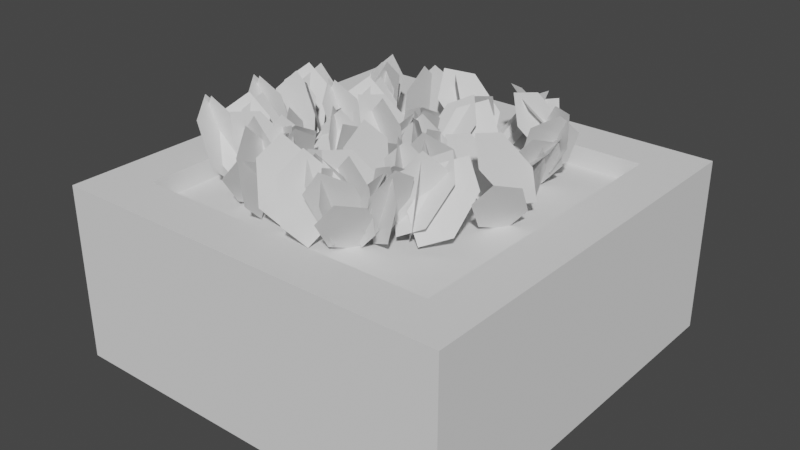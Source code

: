 # Source: KLUMBA_bolhie.blend  (saved by Blender 3.6.11; exported with 4.5.12 LTS)
import bpy
from mathutils import Matrix  # noqa: F401  (used for matrix-valued properties, if any)

bpy.ops.wm.read_factory_settings(use_empty=True)
scene = bpy.context.scene
scene.name = 'Scene'

# ---- collections
col_collection = bpy.data.collections.new('Collection'); scene.collection.children.link(col_collection)

# ---- world
world_world = bpy.data.worlds.new('World'); scene.world = world_world
world_world.use_nodes = True; world_world.node_tree.nodes.clear()
_N = world_world.node_tree.nodes; _L = world_world.node_tree.links
n0 = _N.new('ShaderNodeOutputWorld'); n0.name = 'World Output'; n0.location = (300, 300)
n1 = _N.new('ShaderNodeBackground'); n1.name = 'Background'; n1.location = (10, 300)
n1.inputs[0].default_value = (0.05088, 0.05088, 0.05088, 1.0)
_L.new(n1.outputs[0], n0.inputs[0])
n0.is_active_output = True
world_world.color = (0.05088, 0.05088, 0.05088)
world_world.use_sun_shadow = False
world_world.sun_shadow_jitter_overblur = 0.0

# ---- meshes
me_plane_018 = bpy.data.meshes.new('Plane.018')
me_plane_018.from_pydata([(-0.02152, 0.02733, 0.509), (-0.07281, -0.02251, 0.4859), (-0.003768, -0.0176, 0.5665), (-0.05506, -0.06744, 0.5435), (-0.05569, 0.02396, 0.4698), (-0.0209, -0.06407, 0.5826), (0.1041, 0.007753, 0.5228), (0.03491, -0.01924, 0.5112), (0.1054, -0.02476, 0.5906), (0.03625, -0.05175, 0.579), (0.06885, 0.009855, 0.4845), (0.07148, -0.05385, 0.6173), (-0.2303, 0.02921, 0.5501), (-0.1715, -0.003671, 0.5168), (-0.2125, -0.004378, 0.6149), (-0.1537, -0.03726, 0.5816), (-0.2095, 0.02888, 0.5024), (-0.1745, -0.03693, 0.6293), (-0.02082, -0.1178, 0.5107), (0.003716, -0.04674, 0.5099), (-0.02908, -0.1141, 0.5853), (-0.004544, -0.04306, 0.5845), (-0.004591, -0.08402, 0.4745), (-0.02077, -0.07681, 0.6207), (0.05073, 0.02896, 0.525), (0.06421, -0.04074, 0.5003), (0.05828, 0.00533, 0.5959), (0.07176, -0.06437, 0.5712), (0.05385, 0.00544, 0.4786), (0.06865, -0.04086, 0.6176), (0.0476, -0.03707, 0.5145), (0.01494, 0.03061, 0.5137), (0.03915, -0.04028, 0.5891), (0.006483, 0.0274, 0.5884), (0.03532, -0.001689, 0.4784), (0.01876, -0.007979, 0.6245), (-0.001154, 0.06342, 0.5308), (0.06207, 0.08987, 0.4999), (0.01143, 0.1049, 0.5922), (0.07465, 0.1314, 0.5613), (0.02442, 0.05674, 0.4859), (0.04908, 0.138, 0.6062), (-0.0361, 0.07764, 0.5277), (0.03606, 0.05884, 0.5183), (-0.01756, 0.119, 0.5876), (0.0546, 0.1002, 0.5783), (-0.008907, 0.04839, 0.4943), (0.02741, 0.1295, 0.6117), (0.06568, 0.01733, 0.5107), (-0.007497, 0.0002399, 0.5099), (0.06697, 0.008376, 0.5853), (-0.006211, -0.008711, 0.5845), (0.02848, 0.01308, 0.4745), (0.031, -0.004461, 0.6207), (0.1364, -0.08022, 0.5145), (0.0902, -0.1395, 0.5137), (0.143, -0.08638, 0.5891), (0.09682, -0.1456, 0.5884), (0.1101, -0.1069, 0.4784), (0.1231, -0.119, 0.6245), (0.07964, -0.0881, 0.5107), (0.1274, -0.1461, 0.5099), (0.08709, -0.08298, 0.5853), (0.1348, -0.141, 0.5845), (0.09992, -0.1196, 0.4745), (0.1145, -0.1096, 0.6207), (0.09382, -0.131, 0.5145), (0.06115, -0.06328, 0.5137), (0.08536, -0.1342, 0.5891), (0.0527, -0.06649, 0.5884), (0.08154, -0.09558, 0.4784), (0.06498, -0.1019, 0.6245), (0.1119, -0.07657, 0.5107), (0.03872, -0.09365, 0.5099), (0.1132, -0.08552, 0.5853), (0.04001, -0.1026, 0.5845), (0.07469, -0.08082, 0.4745), (0.07721, -0.09835, 0.6207), (0.07472, -0.1704, 0.5239), (0.01294, -0.2078, 0.5032), (0.07406, -0.2059, 0.5901), (0.01229, -0.2433, 0.5694), (0.04414, -0.1721, 0.4817), (0.04286, -0.2416, 0.6115), (0.01861, -0.1585, 0.5204), (0.04653, -0.2235, 0.4951), (0.02216, -0.1844, 0.5908), (0.05008, -0.2494, 0.5655), (0.03087, -0.1786, 0.4739), (0.03782, -0.2293, 0.612), (0.0189, -0.2018, 0.5069), (0.008313, -0.1323, 0.5336), (0.004797, -0.2301, 0.5751), (-0.005787, -0.1606, 0.6018), (0.02037, -0.1535, 0.4876), (-0.007258, -0.2089, 0.6211), (0.05277, -0.1582, 0.523), (-0.02192, -0.1506, 0.5197), (0.0462, -0.1945, 0.5885), (-0.02849, -0.1869, 0.5852), (0.01858, -0.137, 0.4899), (0.005704, -0.2081, 0.6182), (-0.135, -0.01744, 0.5228), (-0.1477, 0.05571, 0.5112), (-0.1671, -0.0123, 0.5906), (-0.1798, 0.06086, 0.579), (-0.1259, 0.01667, 0.4845), (-0.1889, 0.02674, 0.6173), (-0.1036, 0.03064, 0.525), (-0.1746, 0.03127, 0.5003), (-0.1283, 0.02793, 0.5959), (-0.1993, 0.02856, 0.5712), (-0.1273, 0.03225, 0.4786), (-0.1756, 0.02694, 0.6176), (-0.05954, 0.07464, 0.5308), (-0.04617, 0.007428, 0.4999), (-0.02137, 0.05407, 0.5922), (-0.008003, -0.01315, 0.5613), (-0.07116, 0.0509, 0.4859), (0.00362, 0.01059, 0.6062), (-0.03866, 0.1061, 0.5277), (-0.07142, 0.03907, 0.5183), (-0.001783, 0.07968, 0.5876), (-0.03454, 0.01269, 0.5783), (-0.07273, 0.08523, 0.4943), (-0.0004725, 0.03353, 0.6117), (-0.1074, -0.1497, 0.5145), (-0.1337, -0.07932, 0.5137), (-0.1161, -0.1521, 0.5891), (-0.1424, -0.08175, 0.5884), (-0.1164, -0.1133, 0.4784), (-0.1334, -0.1181, 0.6245), (-0.127, -0.1818, 0.5107), (-0.1025, -0.1108, 0.5099), (-0.1353, -0.1781, 0.5853), (-0.1108, -0.1071, 0.5845), (-0.1108, -0.148, 0.4745), (-0.127, -0.1408, 0.6207), (-0.05549, -0.03507, 0.525), (-0.04201, -0.1048, 0.5003), (-0.04794, -0.0587, 0.5959), (-0.03446, -0.1284, 0.5712), (-0.05237, -0.05859, 0.4786), (-0.03757, -0.1049, 0.6176), (-0.05862, -0.1011, 0.5145), (-0.09128, -0.03342, 0.5137), (-0.06707, -0.1043, 0.5891), (-0.09974, -0.03663, 0.5884), (-0.0709, -0.06571, 0.4784), (-0.08746, -0.07201, 0.6245), (-0.04054, -0.0467, 0.5107), (-0.1137, -0.06379, 0.5099), (-0.03925, -0.05565, 0.5853), (-0.1124, -0.07274, 0.5845), (-0.07774, -0.05095, 0.4745), (-0.07522, -0.06849, 0.6207), (-0.2412, -0.08147, 0.5228), (-0.2539, -0.008313, 0.5112), (-0.2734, -0.07633, 0.5906), (-0.2861, -0.003171, 0.579), (-0.2322, -0.04736, 0.4845), (-0.2951, -0.03728, 0.6173), (-0.2098, -0.03339, 0.525), (-0.2808, -0.03276, 0.5003), (-0.2345, -0.0361, 0.5959), (-0.3055, -0.03547, 0.5712), (-0.2335, -0.03177, 0.4786), (-0.2818, -0.03709, 0.6176), (-0.2739, -0.01721, 0.5145), (-0.2011, 0.001362, 0.5137), (-0.2754, -0.008287, 0.5891), (-0.2026, 0.01028, 0.5884), (-0.2368, -0.0122, 0.4784), (-0.2397, 0.005279, 0.6245), (-0.1658, 0.01062, 0.5308), (-0.1524, -0.0566, 0.4999), (-0.1276, -0.00996, 0.5922), (-0.1142, -0.07717, 0.5613), (-0.1774, -0.01312, 0.4859), (-0.1026, -0.05344, 0.6062), (-0.04104, 0.01166, 0.5185), (-0.05026, 0.0784, 0.5518), (-0.07621, -0.02181, 0.5758), (-0.08543, 0.04493, 0.6091), (-0.02878, 0.06109, 0.5076), (-0.09769, -0.004495, 0.62), (-0.2426, 0.0127, 0.5308), (-0.2262, 0.07926, 0.4999), (-0.2684, 0.0475, 0.5922), (-0.2521, 0.1141, 0.5613), (-0.222, 0.02929, 0.4859), (-0.2727, 0.09747, 0.6062), (-0.2748, -0.006929, 0.5277), (-0.2167, 0.0399, 0.5183), (-0.297, 0.03258, 0.5876), (-0.239, 0.07941, 0.5783), (-0.2351, -0.002467, 0.4943), (-0.2787, 0.07495, 0.6117), (-0.1043, 0.1957, 0.5145), (-0.1102, 0.1208, 0.5137), (-0.09537, 0.1942, 0.5891), (-0.1013, 0.1193, 0.5884), (-0.1115, 0.159, 0.4784), (-0.09405, 0.1561, 0.6245), (-0.07287, 0.2165, 0.5107), (-0.1252, 0.1625, 0.5099), (-0.06695, 0.2096, 0.5853), (-0.1192, 0.1557, 0.5845), (-0.1019, 0.1928, 0.4745), (-0.09025, 0.1794, 0.6207), (-0.1998, 0.1138, 0.525), (-0.1825, 0.1827, 0.5003), (-0.1966, 0.1384, 0.5959), (-0.1794, 0.2073, 0.5712), (-0.1927, 0.1364, 0.4786), (-0.1865, 0.1847, 0.6176), (-0.169, 0.1723, 0.5145), (-0.1681, 0.09717, 0.5137), (-0.16, 0.1716, 0.5891), (-0.1591, 0.0965, 0.5884), (-0.1729, 0.1351, 0.4784), (-0.1552, 0.1338, 0.6245), (-0.2084, 0.1307, 0.5107), (-0.1349, 0.1152, 0.5099), (-0.2058, 0.1393, 0.5853), (-0.1323, 0.1238, 0.5845), (-0.1729, 0.1188, 0.4745), (-0.1678, 0.1357, 0.6207), (-0.01189, 0.07725, 0.5228), (-0.03133, 0.005587, 0.5112), (0.01505, 0.05899, 0.5906), (-0.004391, -0.01267, 0.579), (-0.03453, 0.05018, 0.4845), (0.01825, 0.0144, 0.6173), (-0.06067, 0.04697, 0.525), (0.003387, 0.01635, 0.5003), (-0.03718, 0.03899, 0.5959), (0.02687, 0.00837, 0.5712), (-0.03991, 0.03549, 0.4786), (0.006115, 0.01985, 0.6176), (-0.009447, 0.005184, 0.5145), (-0.08328, 0.01918, 0.5137), (-0.01189, -0.003521, 0.5891), (-0.08573, 0.01047, 0.5884), (-0.04519, 0.01636, 0.4784), (-0.04998, -0.0007004, 0.6245), (-0.1192, 0.02576, 0.5308), (-0.1029, 0.09231, 0.4999), (-0.1451, 0.06055, 0.5922), (-0.1288, 0.1271, 0.5613), (-0.09865, 0.04234, 0.4859), (-0.1493, 0.1105, 0.6062), (-0.1514, 0.006123, 0.5277), (-0.09341, 0.05295, 0.5183), (-0.1737, 0.04564, 0.5876), (-0.1157, 0.09247, 0.5783), (-0.1118, 0.01059, 0.4943), (-0.1553, 0.088, 0.6117), (0.1159, 0.1851, 0.5551), (0.163, 0.149, 0.509), (0.1562, 0.1623, 0.6143), (0.2034, 0.1262, 0.5682), (0.1201, 0.178, 0.5037), (0.1991, 0.1333, 0.6196), (0.1152, 0.1355, 0.526), (0.171, 0.1851, 0.5175), (0.1456, 0.1124, 0.5907), (0.2014, 0.162, 0.5822), (0.1285, 0.1714, 0.4908), (0.1882, 0.1261, 0.6175), (0.1756, 0.1636, 0.5199), (0.1243, 0.1138, 0.4969), (0.1934, 0.1187, 0.5775), (0.1421, 0.06882, 0.5544), (0.1415, 0.1602, 0.4808), (0.1762, 0.07219, 0.5936), (0.1008, 0.04993, 0.4772), (0.09162, 0.1167, 0.5105), (0.06567, 0.01646, 0.5346), (0.05645, 0.0832, 0.5679), (0.1131, 0.09936, 0.4663), (0.04419, 0.03378, 0.5787), (0.1576, 0.1781, 0.5522), (0.1062, 0.2325, 0.5597), (0.1246, 0.1393, 0.6075), (0.07327, 0.1937, 0.615), (0.1477, 0.2239, 0.5295), (0.08312, 0.1479, 0.6378), (0.1561, 0.1479, 0.5294), (0.1469, 0.2147, 0.5627), (0.1209, 0.1144, 0.5868), (0.1117, 0.1812, 0.6201), (0.1684, 0.1973, 0.5186), (0.09945, 0.1318, 0.631), (0.1266, 0.1438, 0.5362), (0.1429, 0.1073, 0.4725), (0.1762, 0.1013, 0.5733), (0.1926, 0.06481, 0.5097), (0.111, 0.1459, 0.4865), (0.2082, 0.0627, 0.5593), (0.1428, 0.1753, 0.5495), (0.1173, 0.1188, 0.507), (0.1916, 0.1286, 0.5823), (0.1661, 0.0721, 0.5398), (0.1066, 0.1695, 0.5125), (0.2023, 0.07792, 0.5768), (0.002063, 0.01854, 0.5501), (0.0609, -0.01434, 0.5168), (0.01992, -0.01504, 0.6149), (0.07876, -0.04792, 0.5816), (0.02291, 0.01821, 0.5024), (0.05791, -0.04759, 0.6293), (0.2109, 0.01667, 0.509), (0.1596, -0.03317, 0.4859), (0.2286, -0.02826, 0.5665), (0.1774, -0.0781, 0.5435), (0.1767, 0.0133, 0.4698), (0.2115, -0.07473, 0.5826), (0.1914, 0.0009965, 0.5185), (0.1821, 0.06774, 0.5518), (0.1562, -0.03248, 0.5758), (0.147, 0.03427, 0.6091), (0.2036, 0.05042, 0.5076), (0.1347, -0.01516, 0.62), (-0.1332, -0.09834, 0.5277), (-0.06106, -0.1171, 0.5183), (-0.1147, -0.05696, 0.5876), (-0.04253, -0.07576, 0.5783), (-0.106, -0.1276, 0.4943), (-0.06972, -0.04651, 0.6117), (-0.2321, -0.1934, 0.5228), (-0.2448, -0.1203, 0.5112), (-0.2643, -0.1883, 0.5906), (-0.277, -0.1151, 0.579), (-0.2231, -0.1593, 0.4845), (-0.286, -0.1492, 0.6173), (-0.2008, -0.1453, 0.525), (-0.2717, -0.1447, 0.5003), (-0.2254, -0.1481, 0.5959), (-0.2964, -0.1474, 0.5712), (-0.2244, -0.1437, 0.4786), (-0.2727, -0.149, 0.6176), (-0.1187, -0.1486, 0.509), (-0.1699, -0.1985, 0.4859), (-0.1009, -0.1936, 0.5665), (-0.1522, -0.2434, 0.5435), (-0.1528, -0.152, 0.4698), (-0.118, -0.2401, 0.5826), (-0.1567, -0.1013, 0.5308), (-0.1433, -0.1686, 0.4999), (-0.1185, -0.1219, 0.5922), (-0.1051, -0.1891, 0.5613), (-0.1683, -0.1251, 0.4859), (-0.09351, -0.1654, 0.6062), (-0.1358, -0.06992, 0.5277), (-0.1685, -0.1369, 0.5183), (-0.09891, -0.0963, 0.5876), (-0.1317, -0.1633, 0.5783), (-0.1699, -0.09076, 0.4943), (-0.0976, -0.1425, 0.6117), (-0.1382, -0.1643, 0.5185), (-0.1474, -0.09758, 0.5518), (-0.1733, -0.1978, 0.5758), (-0.1826, -0.1311, 0.6091), (-0.1259, -0.1149, 0.5076), (-0.1948, -0.1805, 0.62), (-0.109, -0.09873, 0.5228), (-0.1285, -0.1704, 0.5112), (-0.08208, -0.117, 0.5906), (-0.1015, -0.1887, 0.579), (-0.1317, -0.1258, 0.4845), (-0.07888, -0.1616, 0.6173), (-0.1578, -0.129, 0.525), (-0.09374, -0.1596, 0.5003), (-0.1343, -0.137, 0.5959), (-0.07026, -0.1676, 0.5712), (-0.137, -0.1405, 0.4786), (-0.09101, -0.1561, 0.6176), (-0.1066, -0.1708, 0.5145), (-0.1804, -0.1568, 0.5137), (-0.109, -0.1795, 0.5891), (-0.1829, -0.1655, 0.5884), (-0.1423, -0.1596, 0.4784), (-0.1471, -0.1767, 0.6245), (-0.2164, -0.1502, 0.5308), (-0.2, -0.08367, 0.4999), (-0.2422, -0.1154, 0.5922), (-0.2259, -0.04888, 0.5613), (-0.1958, -0.1336, 0.4859), (-0.2465, -0.06546, 0.6062), (-0.2486, -0.1699, 0.5277), (-0.1905, -0.123, 0.5183), (-0.2708, -0.1303, 0.5876), (-0.2128, -0.08352, 0.5783), (-0.2089, -0.1654, 0.4943), (-0.2525, -0.08798, 0.6117), (0.04711, 0.1803, 0.5308), (0.1142, 0.1661, 0.4999), (0.08107, 0.2073, 0.5922), (0.1481, 0.1931, 0.5613), (0.06435, 0.1603, 0.4859), (0.1309, 0.2131, 0.6062), (0.02646, 0.2119, 0.5277), (0.07512, 0.1554, 0.5183), (0.06525, 0.2354, 0.5876), (0.1139, 0.1789, 0.5783), (0.03219, 0.1724, 0.4943), (0.1082, 0.2184, 0.6117), (0.005473, 0.2228, 0.5308), (-0.02176, 0.1599, 0.4999), (0.02516, 0.1841, 0.5922), (-0.002072, 0.1213, 0.5613), (-0.01759, 0.2099, 0.4859), (0.02099, 0.1342, 0.6062), (-0.01513, 0.1604, 0.5185), (0.01524, 0.2206, 0.5518), (-0.0631, 0.1529, 0.5758), (-0.03272, 0.2131, 0.6091), (0.02306, 0.1941, 0.5076), (-0.07092, 0.1794, 0.62), (0.007167, 0.1372, 0.5145), (-0.0456, 0.1907, 0.5137), (0.0002033, 0.1314, 0.5891), (-0.05257, 0.1849, 0.5884), (-0.01588, 0.1667, 0.4784), (-0.02952, 0.1554, 0.6245), (0.1063, -0.1318, 0.5308), (0.1696, -0.1054, 0.4999), (0.1189, -0.09035, 0.5922), (0.1822, -0.0639, 0.5613), (0.1319, -0.1385, 0.4859), (0.1566, -0.05722, 0.6062), (0.0714, -0.1176, 0.5277), (0.1436, -0.1364, 0.5183), (0.08994, -0.07624, 0.5876), (0.1621, -0.09504, 0.5783), (0.09859, -0.1469, 0.4943), (0.1349, -0.06579, 0.6117), (0.08598, -0.1679, 0.509), (0.03469, -0.2178, 0.4859), (0.1037, -0.2129, 0.5665), (0.05244, -0.2627, 0.5435), (0.05182, -0.1713, 0.4698), (0.0866, -0.2593, 0.5826), (0.04796, -0.1206, 0.5308), (0.06133, -0.1878, 0.4999), (0.08613, -0.1412, 0.5922), (0.0995, -0.2084, 0.5613), (0.03634, -0.1444, 0.4859), (0.1111, -0.1847, 0.6062), (0.06884, -0.0892, 0.5277), (0.03608, -0.1562, 0.5183), (0.1057, -0.1156, 0.5876), (0.07296, -0.1826, 0.5783), (0.03477, -0.11, 0.4943), (0.107, -0.1617, 0.6117), (0.06646, -0.1836, 0.5185), (0.05724, -0.1169, 0.5518), (0.03129, -0.2171, 0.5758), (0.02207, -0.1503, 0.6091), (0.07872, -0.1342, 0.5076), (0.009811, -0.1998, 0.62), (0.09561, -0.118, 0.5228), (0.07617, -0.1897, 0.5112), (0.1226, -0.1363, 0.5906), (0.1031, -0.2079, 0.579), (0.07297, -0.1451, 0.4845), (0.1258, -0.1809, 0.6173), (0.04684, -0.1483, 0.525), (0.1109, -0.1789, 0.5003), (0.07032, -0.1563, 0.5959), (0.1344, -0.1869, 0.5712), (0.0676, -0.1598, 0.4786), (0.1136, -0.1754, 0.6176), (0.09805, -0.1901, 0.5145), (0.02422, -0.1761, 0.5137), (0.09561, -0.1988, 0.5891), (0.02177, -0.1848, 0.5884), (0.06231, -0.1789, 0.4784), (0.05752, -0.196, 0.6245), (-0.08666, -0.234, 0.5145), (-0.03603, -0.1785, 0.5137), (-0.09279, -0.2274, 0.5891), (-0.04216, -0.1719, 0.5884), (-0.0584, -0.2095, 0.4784), (-0.07042, -0.1964, 0.6245), (-0.02118, -0.2553, 0.5145), (0.02417, -0.1953, 0.5137), (-0.02789, -0.2492, 0.5891), (0.01746, -0.1893, 0.5884), (0.004712, -0.2282, 0.4784), (-0.008438, -0.2163, 0.6245), (-0.1051, -0.2444, 0.5145), (-0.1263, -0.1723, 0.5137), (-0.1139, -0.2461, 0.5891), (-0.1352, -0.1741, 0.5884), (-0.1114, -0.2075, 0.4784), (-0.1288, -0.211, 0.6245), (-0.3623, -0.3569, 0.2064), (-0.2794, -0.274, 0.5126), (-0.3623, 0.3451, 0.2064), (-0.2794, 0.2622, 0.5126), (0.3397, -0.3569, 0.2064), (0.2568, -0.274, 0.5126), (0.3397, 0.3451, 0.2064), (0.2568, 0.2622, 0.5126), (-0.3623, -0.3569, 0.5126), (-0.3623, 0.3451, 0.5126), (0.3397, 0.3451, 0.5126), (0.3397, -0.3569, 0.5126), (-0.2794, -0.274, 0.4769), (-0.2794, 0.2622, 0.4769), (0.2568, 0.2622, 0.4769), (0.2568, -0.274, 0.4769)], [], [(4, 1, 3, 5), (0, 4, 5, 2), (10, 7, 9, 11), (6, 10, 11, 8), (16, 13, 15, 17), (12, 16, 17, 14), (22, 19, 21, 23), (18, 22, 23, 20), (28, 25, 27, 29), (24, 28, 29, 26), (34, 31, 33, 35), (30, 34, 35, 32), (40, 37, 39, 41), (36, 40, 41, 38), (46, 43, 45, 47), (42, 46, 47, 44), (52, 49, 51, 53), (48, 52, 53, 50), (58, 55, 57, 59), (54, 58, 59, 56), (64, 61, 63, 65), (60, 64, 65, 62), (70, 67, 69, 71), (66, 70, 71, 68), (76, 73, 75, 77), (72, 76, 77, 74), (82, 79, 81, 83), (78, 82, 83, 80), (88, 85, 87, 89), (84, 88, 89, 86), (94, 91, 93, 95), (90, 94, 95, 92), (100, 97, 99, 101), (96, 100, 101, 98), (106, 103, 105, 107), (102, 106, 107, 104), (112, 109, 111, 113), (108, 112, 113, 110), (118, 115, 117, 119), (114, 118, 119, 116), (124, 121, 123, 125), (120, 124, 125, 122), (130, 127, 129, 131), (126, 130, 131, 128), (136, 133, 135, 137), (132, 136, 137, 134), (142, 139, 141, 143), (138, 142, 143, 140), (148, 145, 147, 149), (144, 148, 149, 146), (154, 151, 153, 155), (150, 154, 155, 152), (160, 157, 159, 161), (156, 160, 161, 158), (166, 163, 165, 167), (162, 166, 167, 164), (172, 169, 171, 173), (168, 172, 173, 170), (178, 175, 177, 179), (174, 178, 179, 176), (184, 181, 183, 185), (180, 184, 185, 182), (190, 187, 189, 191), (186, 190, 191, 188), (196, 193, 195, 197), (192, 196, 197, 194), (202, 199, 201, 203), (198, 202, 203, 200), (208, 205, 207, 209), (204, 208, 209, 206), (214, 211, 213, 215), (210, 214, 215, 212), (220, 217, 219, 221), (216, 220, 221, 218), (226, 223, 225, 227), (222, 226, 227, 224), (232, 229, 231, 233), (228, 232, 233, 230), (238, 235, 237, 239), (234, 238, 239, 236), (244, 241, 243, 245), (240, 244, 245, 242), (250, 247, 249, 251), (246, 250, 251, 248), (256, 253, 255, 257), (252, 256, 257, 254), (262, 259, 261, 263), (258, 262, 263, 260), (268, 265, 267, 269), (264, 268, 269, 266), (274, 271, 273, 275), (270, 274, 275, 272), (280, 277, 279, 281), (276, 280, 281, 278), (286, 283, 285, 287), (282, 286, 287, 284), (292, 289, 291, 293), (288, 292, 293, 290), (298, 295, 297, 299), (294, 298, 299, 296), (304, 301, 303, 305), (300, 304, 305, 302), (310, 307, 309, 311), (306, 310, 311, 308), (316, 313, 315, 317), (312, 316, 317, 314), (322, 319, 321, 323), (318, 322, 323, 320), (328, 325, 327, 329), (324, 328, 329, 326), (334, 331, 333, 335), (330, 334, 335, 332), (340, 337, 339, 341), (336, 340, 341, 338), (346, 343, 345, 347), (342, 346, 347, 344), (352, 349, 351, 353), (348, 352, 353, 350), (358, 355, 357, 359), (354, 358, 359, 356), (364, 361, 363, 365), (360, 364, 365, 362), (370, 367, 369, 371), (366, 370, 371, 368), (376, 373, 375, 377), (372, 376, 377, 374), (382, 379, 381, 383), (378, 382, 383, 380), (388, 385, 387, 389), (384, 388, 389, 386), (394, 391, 393, 395), (390, 394, 395, 392), (400, 397, 399, 401), (396, 400, 401, 398), (406, 403, 405, 407), (402, 406, 407, 404), (412, 409, 411, 413), (408, 412, 413, 410), (418, 415, 417, 419), (414, 418, 419, 416), (424, 421, 423, 425), (420, 424, 425, 422), (430, 427, 429, 431), (426, 430, 431, 428), (436, 433, 435, 437), (432, 436, 437, 434), (442, 439, 441, 443), (438, 442, 443, 440), (448, 445, 447, 449), (444, 448, 449, 446), (454, 451, 453, 455), (450, 454, 455, 452), (460, 457, 459, 461), (456, 460, 461, 458), (466, 463, 465, 467), (462, 466, 467, 464), (472, 469, 471, 473), (468, 472, 473, 470), (478, 475, 477, 479), (474, 478, 479, 476), (484, 481, 483, 485), (480, 484, 485, 482), (490, 487, 489, 491), (486, 490, 491, 488), (496, 493, 495, 497), (492, 496, 497, 494), (498, 506, 507, 500), (500, 507, 508, 504), (504, 508, 509, 502), (502, 509, 506, 498), (500, 504, 502, 498), (505, 501, 511, 512), (499, 501, 507, 506), (501, 505, 508, 507), (505, 503, 509, 508), (503, 499, 506, 509), (512, 511, 510, 513), (503, 505, 512, 513), (501, 499, 510, 511), (499, 503, 513, 510)])
_uv = me_plane_018.uv_layers.new(name='UVMap')
_uv.uv.foreach_set('vector', [0.8379, 0.4183, 0.9828, 0.572, 0.9828, 0.8069, 0.8379, 0.9606, 0.693, 0.572, 0.8379, 0.4183, 0.8379, 0.9606, 0.693, 0.8069, 0.8379, 0.4183, 0.9828, 0.572, 0.9828, 0.8069, 0.8379, 0.9606, 0.693, 0.572, 0.8379, 0.4183, 0.8379, 0.9606, 0.693, 0.8069, 0.8379, 0.4183, 0.9828, 0.572, 0.9828, 0.8069, 0.8379, 0.9606, 0.693, 0.572, 0.8379, 0.4183, 0.8379, 0.9606, 0.693, 0.8069, 0.8379, 0.4183, 0.9828, 0.572, 0.9828, 0.8069, 0.8379, 0.9606, 0.693, 0.572, 0.8379, 0.4183, 0.8379, 0.9606, 0.693, 0.8069, 0.8379, 0.4183, 0.9828, 0.572, 0.9828, 0.8069, 0.8379, 0.9606, 0.693, 0.572, 0.8379, 0.4183, 0.8379, 0.9606, 0.693, 0.8069, 0.8379, 0.4183, 0.9828, 0.572, 0.9828, 0.8069, 0.8379, 0.9606, 0.693, 0.572, 0.8379, 0.4183, 0.8379, 0.9606, 0.693, 0.8069, 0.8379, 0.4183, 0.9828, 0.572, 0.9828, 0.8069, 0.8379, 0.9606, 0.693, 0.572, 0.8379, 0.4183, 0.8379, 0.9606, 0.693, 0.8069, 0.8379, 0.4183, 0.9828, 0.572, 0.9828, 0.8069, 0.8379, 0.9606, 0.693, 0.572, 0.8379, 0.4183, 0.8379, 0.9606, 0.693, 0.8069, 0.8379, 0.4183, 0.9828, 0.572, 0.9828, 0.8069, 0.8379, 0.9606, 0.693, 0.572, 0.8379, 0.4183, 0.8379, 0.9606, 0.693, 0.8069, 0.8379, 0.4183, 0.9828, 0.572, 0.9828, 0.8069, 0.8379, 0.9606, 0.693, 0.572, 0.8379, 0.4183, 0.8379, 0.9606, 0.693, 0.8069, 0.8379, 0.4183, 0.9828, 0.572, 0.9828, 0.8069, 0.8379, 0.9606, 0.693, 0.572, 0.8379, 0.4183, 0.8379, 0.9606, 0.693, 0.8069, 0.8379, 0.4183, 0.9828, 0.572, 0.9828, 0.8069, 0.8379, 0.9606, 0.693, 0.572, 0.8379, 0.4183, 0.8379, 0.9606, 0.693, 0.8069, 0.8379, 0.4183, 0.9828, 0.572, 0.9828, 0.8069, 0.8379, 0.9606, 0.693, 0.572, 0.8379, 0.4183, 0.8379, 0.9606, 0.693, 0.8069, 0.8379, 0.4183, 0.9828, 0.572, 0.9828, 0.8069, 0.8379, 0.9606, 0.693, 0.572, 0.8379, 0.4183, 0.8379, 0.9606, 0.693, 0.8069, 0.8379, 0.4183, 0.9828, 0.572, 0.9828, 0.8069, 0.8379, 0.9606, 0.693, 0.572, 0.8379, 0.4183, 0.8379, 0.9606, 0.693, 0.8069, 0.8379, 0.4183, 0.9828, 0.572, 0.9828, 0.8069, 0.8379, 0.9606, 0.693, 0.572, 0.8379, 0.4183, 0.8379, 0.9606, 0.693, 0.8069, 0.8379, 0.4183, 0.9828, 0.572, 0.9828, 0.8069, 0.8379, 0.9606, 0.693, 0.572, 0.8379, 0.4183, 0.8379, 0.9606, 0.693, 0.8069, 0.8379, 0.4183, 0.9828, 0.572, 0.9828, 0.8069, 0.8379, 0.9606, 0.693, 0.572, 0.8379, 0.4183, 0.8379, 0.9606, 0.693, 0.8069, 0.8379, 0.4183, 0.9828, 0.572, 0.9828, 0.8069, 0.8379, 0.9606, 0.693, 0.572, 0.8379, 0.4183, 0.8379, 0.9606, 0.693, 0.8069, 0.8379, 0.4183, 0.9828, 0.572, 0.9828, 0.8069, 0.8379, 0.9606, 0.693, 0.572, 0.8379, 0.4183, 0.8379, 0.9606, 0.693, 0.8069, 0.8379, 0.4183, 0.9828, 0.572, 0.9828, 0.8069, 0.8379, 0.9606, 0.693, 0.572, 0.8379, 0.4183, 0.8379, 0.9606, 0.693, 0.8069, 0.8379, 0.4183, 0.9828, 0.572, 0.9828, 0.8069, 0.8379, 0.9606, 0.693, 0.572, 0.8379, 0.4183, 0.8379, 0.9606, 0.693, 0.8069, 0.8379, 0.4183, 0.9828, 0.572, 0.9828, 0.8069, 0.8379, 0.9606, 0.693, 0.572, 0.8379, 0.4183, 0.8379, 0.9606, 0.693, 0.8069, 0.8379, 0.4183, 0.9828, 0.572, 0.9828, 0.8069, 0.8379, 0.9606, 0.693, 0.572, 0.8379, 0.4183, 0.8379, 0.9606, 0.693, 0.8069, 0.8379, 0.4183, 0.9828, 0.572, 0.9828, 0.8069, 0.8379, 0.9606, 0.693, 0.572, 0.8379, 0.4183, 0.8379, 0.9606, 0.693, 0.8069, 0.8379, 0.4183, 0.9828, 0.572, 0.9828, 0.8069, 0.8379, 0.9606, 0.693, 0.572, 0.8379, 0.4183, 0.8379, 0.9606, 0.693, 0.8069, 0.8379, 0.4183, 0.9828, 0.572, 0.9828, 0.8069, 0.8379, 0.9606, 0.693, 0.572, 0.8379, 0.4183, 0.8379, 0.9606, 0.693, 0.8069, 0.8379, 0.4183, 0.9828, 0.572, 0.9828, 0.8069, 0.8379, 0.9606, 0.693, 0.572, 0.8379, 0.4183, 0.8379, 0.9606, 0.693, 0.8069, 0.8379, 0.4183, 0.9828, 0.572, 0.9828, 0.8069, 0.8379, 0.9606, 0.693, 0.572, 0.8379, 0.4183, 0.8379, 0.9606, 0.693, 0.8069, 0.8379, 0.4183, 0.9828, 0.572, 0.9828, 0.8069, 0.8379, 0.9606, 0.693, 0.572, 0.8379, 0.4183, 0.8379, 0.9606, 0.693, 0.8069, 0.8379, 0.4183, 0.9828, 0.572, 0.9828, 0.8069, 0.8379, 0.9606, 0.693, 0.572, 0.8379, 0.4183, 0.8379, 0.9606, 0.693, 0.8069, 0.8379, 0.4183, 0.9828, 0.572, 0.9828, 0.8069, 0.8379, 0.9606, 0.693, 0.572, 0.8379, 0.4183, 0.8379, 0.9606, 0.693, 0.8069, 0.8379, 0.4183, 0.9828, 0.572, 0.9828, 0.8069, 0.8379, 0.9606, 0.693, 0.572, 0.8379, 0.4183, 0.8379, 0.9606, 0.693, 0.8069, 0.8379, 0.4183, 0.9828, 0.572, 0.9828, 0.8069, 0.8379, 0.9606, 0.693, 0.572, 0.8379, 0.4183, 0.8379, 0.9606, 0.693, 0.8069, 0.8379, 0.4183, 0.9828, 0.572, 0.9828, 0.8069, 0.8379, 0.9606, 0.693, 0.572, 0.8379, 0.4183, 0.8379, 0.9606, 0.693, 0.8069, 0.8379, 0.4183, 0.9828, 0.572, 0.9828, 0.8069, 0.8379, 0.9606, 0.693, 0.572, 0.8379, 0.4183, 0.8379, 0.9606, 0.693, 0.8069, 0.8379, 0.4183, 0.9828, 0.572, 0.9828, 0.8069, 0.8379, 0.9606, 0.693, 0.572, 0.8379, 0.4183, 0.8379, 0.9606, 0.693, 0.8069, 0.8379, 0.4183, 0.9828, 0.572, 0.9828, 0.8069, 0.8379, 0.9606, 0.693, 0.572, 0.8379, 0.4183, 0.8379, 0.9606, 0.693, 0.8069, 0.8379, 0.4183, 0.9828, 0.572, 0.9828, 0.8069, 0.8379, 0.9606, 0.693, 0.572, 0.8379, 0.4183, 0.8379, 0.9606, 0.693, 0.8069, 0.8379, 0.4183, 0.9828, 0.572, 0.9828, 0.8069, 0.8379, 0.9606, 0.693, 0.572, 0.8379, 0.4183, 0.8379, 0.9606, 0.693, 0.8069, 0.8379, 0.4183, 0.9828, 0.572, 0.9828, 0.8069, 0.8379, 0.9606, 0.693, 0.572, 0.8379, 0.4183, 0.8379, 0.9606, 0.693, 0.8069, 0.8379, 0.4183, 0.9828, 0.572, 0.9828, 0.8069, 0.8379, 0.9606, 0.693, 0.572, 0.8379, 0.4183, 0.8379, 0.9606, 0.693, 0.8069, 0.8379, 0.4183, 0.9828, 0.572, 0.9828, 0.8069, 0.8379, 0.9606, 0.693, 0.572, 0.8379, 0.4183, 0.8379, 0.9606, 0.693, 0.8069, 0.8379, 0.4183, 0.9828, 0.572, 0.9828, 0.8069, 0.8379, 0.9606, 0.693, 0.572, 0.8379, 0.4183, 0.8379, 0.9606, 0.693, 0.8069, 0.8379, 0.4183, 0.9828, 0.572, 0.9828, 0.8069, 0.8379, 0.9606, 0.693, 0.572, 0.8379, 0.4183, 0.8379, 0.9606, 0.693, 0.8069, 0.8379, 0.4183, 0.9828, 0.572, 0.9828, 0.8069, 0.8379, 0.9606, 0.693, 0.572, 0.8379, 0.4183, 0.8379, 0.9606, 0.693, 0.8069, 0.8379, 0.4183, 0.9828, 0.572, 0.9828, 0.8069, 0.8379, 0.9606, 0.693, 0.572, 0.8379, 0.4183, 0.8379, 0.9606, 0.693, 0.8069, 0.8379, 0.4183, 0.9828, 0.572, 0.9828, 0.8069, 0.8379, 0.9606, 0.693, 0.572, 0.8379, 0.4183, 0.8379, 0.9606, 0.693, 0.8069, 0.8379, 0.4183, 0.9828, 0.572, 0.9828, 0.8069, 0.8379, 0.9606, 0.693, 0.572, 0.8379, 0.4183, 0.8379, 0.9606, 0.693, 0.8069, 0.8379, 0.4183, 0.9828, 0.572, 0.9828, 0.8069, 0.8379, 0.9606, 0.693, 0.572, 0.8379, 0.4183, 0.8379, 0.9606, 0.693, 0.8069, 0.8379, 0.4183, 0.9828, 0.572, 0.9828, 0.8069, 0.8379, 0.9606, 0.693, 0.572, 0.8379, 0.4183, 0.8379, 0.9606, 0.693, 0.8069, 0.8379, 0.4183, 0.9828, 0.572, 0.9828, 0.8069, 0.8379, 0.9606, 0.693, 0.572, 0.8379, 0.4183, 0.8379, 0.9606, 0.693, 0.8069, 0.8379, 0.4183, 0.9828, 0.572, 0.9828, 0.8069, 0.8379, 0.9606, 0.693, 0.572, 0.8379, 0.4183, 0.8379, 0.9606, 0.693, 0.8069, 0.8379, 0.4183, 0.9828, 0.572, 0.9828, 0.8069, 0.8379, 0.9606, 0.693, 0.572, 0.8379, 0.4183, 0.8379, 0.9606, 0.693, 0.8069, 0.8379, 0.4183, 0.9828, 0.572, 0.9828, 0.8069, 0.8379, 0.9606, 0.693, 0.572, 0.8379, 0.4183, 0.8379, 0.9606, 0.693, 0.8069, 0.8379, 0.4183, 0.9828, 0.572, 0.9828, 0.8069, 0.8379, 0.9606, 0.693, 0.572, 0.8379, 0.4183, 0.8379, 0.9606, 0.693, 0.8069, 0.8379, 0.4183, 0.9828, 0.572, 0.9828, 0.8069, 0.8379, 0.9606, 0.693, 0.572, 0.8379, 0.4183, 0.8379, 0.9606, 0.693, 0.8069, 0.8379, 0.4183, 0.9828, 0.572, 0.9828, 0.8069, 0.8379, 0.9606, 0.693, 0.572, 0.8379, 0.4183, 0.8379, 0.9606, 0.693, 0.8069, 0.8379, 0.4183, 0.9828, 0.572, 0.9828, 0.8069, 0.8379, 0.9606, 0.693, 0.572, 0.8379, 0.4183, 0.8379, 0.9606, 0.693, 0.8069, 0.8379, 0.4183, 0.9828, 0.572, 0.9828, 0.8069, 0.8379, 0.9606, 0.693, 0.572, 0.8379, 0.4183, 0.8379, 0.9606, 0.693, 0.8069, 0.8379, 0.4183, 0.9828, 0.572, 0.9828, 0.8069, 0.8379, 0.9606, 0.693, 0.572, 0.8379, 0.4183, 0.8379, 0.9606, 0.693, 0.8069, 0.8379, 0.4183, 0.9828, 0.572, 0.9828, 0.8069, 0.8379, 0.9606, 0.693, 0.572, 0.8379, 0.4183, 0.8379, 0.9606, 0.693, 0.8069, 0.8379, 0.4183, 0.9828, 0.572, 0.9828, 0.8069, 0.8379, 0.9606, 0.693, 0.572, 0.8379, 0.4183, 0.8379, 0.9606, 0.693, 0.8069, 0.8379, 0.4183, 0.9828, 0.572, 0.9828, 0.8069, 0.8379, 0.9606, 0.693, 0.572, 0.8379, 0.4183, 0.8379, 0.9606, 0.693, 0.8069, 0.8379, 0.4183, 0.9828, 0.572, 0.9828, 0.8069, 0.8379, 0.9606, 0.693, 0.572, 0.8379, 0.4183, 0.8379, 0.9606, 0.693, 0.8069, 0.8379, 0.4183, 0.9828, 0.572, 0.9828, 0.8069, 0.8379, 0.9606, 0.693, 0.572, 0.8379, 0.4183, 0.8379, 0.9606, 0.693, 0.8069, 0.8379, 0.4183, 0.9828, 0.572, 0.9828, 0.8069, 0.8379, 0.9606, 0.693, 0.572, 0.8379, 0.4183, 0.8379, 0.9606, 0.693, 0.8069, 0.8379, 0.4183, 0.9828, 0.572, 0.9828, 0.8069, 0.8379, 0.9606, 0.693, 0.572, 0.8379, 0.4183, 0.8379, 0.9606, 0.693, 0.8069, 0.8379, 0.4183, 0.9828, 0.572, 0.9828, 0.8069, 0.8379, 0.9606, 0.693, 0.572, 0.8379, 0.4183, 0.8379, 0.9606, 0.693, 0.8069, 0.8379, 0.4183, 0.9828, 0.572, 0.9828, 0.8069, 0.8379, 0.9606, 0.693, 0.572, 0.8379, 0.4183, 0.8379, 0.9606, 0.693, 0.8069, 0.8379, 0.4183, 0.9828, 0.572, 0.9828, 0.8069, 0.8379, 0.9606, 0.693, 0.572, 0.8379, 0.4183, 0.8379, 0.9606, 0.693, 0.8069, 0.8379, 0.4183, 0.9828, 0.572, 0.9828, 0.8069, 0.8379, 0.9606, 0.693, 0.572, 0.8379, 0.4183, 0.8379, 0.9606, 0.693, 0.8069, 0.8379, 0.4183, 0.9828, 0.572, 0.9828, 0.8069, 0.8379, 0.9606, 0.693, 0.572, 0.8379, 0.4183, 0.8379, 0.9606, 0.693, 0.8069, 0.8379, 0.4183, 0.9828, 0.572, 0.9828, 0.8069, 0.8379, 0.9606, 0.693, 0.572, 0.8379, 0.4183, 0.8379, 0.9606, 0.693, 0.8069, 0.8379, 0.4183, 0.9828, 0.572, 0.9828, 0.8069, 0.8379, 0.9606, 0.693, 0.572, 0.8379, 0.4183, 0.8379, 0.9606, 0.693, 0.8069, 0.8379, 0.4183, 0.9828, 0.572, 0.9828, 0.8069, 0.8379, 0.9606, 0.693, 0.572, 0.8379, 0.4183, 0.8379, 0.9606, 0.693, 0.8069, 0.8379, 0.4183, 0.9828, 0.572, 0.9828, 0.8069, 0.8379, 0.9606, 0.693, 0.572, 0.8379, 0.4183, 0.8379, 0.9606, 0.693, 0.8069, 0.8379, 0.4183, 0.9828, 0.572, 0.9828, 0.8069, 0.8379, 0.9606, 0.693, 0.572, 0.8379, 0.4183, 0.8379, 0.9606, 0.693, 0.8069, 0.8379, 0.4183, 0.9828, 0.572, 0.9828, 0.8069, 0.8379, 0.9606, 0.693, 0.572, 0.8379, 0.4183, 0.8379, 0.9606, 0.693, 0.8069, 0.8379, 0.4183, 0.9828, 0.572, 0.9828, 0.8069, 0.8379, 0.9606, 0.693, 0.572, 0.8379, 0.4183, 0.8379, 0.9606, 0.693, 0.8069, 0.8379, 0.4183, 0.9828, 0.572, 0.9828, 0.8069, 0.8379, 0.9606, 0.693, 0.572, 0.8379, 0.4183, 0.8379, 0.9606, 0.693, 0.8069, 0.8379, 0.4183, 0.9828, 0.572, 0.9828, 0.8069, 0.8379, 0.9606, 0.693, 0.572, 0.8379, 0.4183, 0.8379, 0.9606, 0.693, 0.8069, 0.8379, 0.4183, 0.9828, 0.572, 0.9828, 0.8069, 0.8379, 0.9606, 0.693, 0.572, 0.8379, 0.4183, 0.8379, 0.9606, 0.693, 0.8069, 0.0002648, 0.3331, 0.0002648, 0.0002648, 0.3331, 0.0002648, 0.3331, 0.3331, 0.0002648, 0.6664, 0.0002648, 0.3336, 0.3331, 0.3336, 0.3331, 0.6664, 0.6664, 0.3331, 0.3336, 0.3331, 0.3336, 0.0002648, 0.6664, 0.0002648, 0.6664, 0.6664, 0.3336, 0.6664, 0.3336, 0.3336, 0.6664, 0.3336, 0.3331, 0.9997, 0.0002648, 0.9997, 0.0002648, 0.6669, 0.3331, 0.6669, 0.9211, 0.2937, 0.6669, 0.2937, 0.6669, 0.255, 0.9211, 0.255, 0.3729, 0.7062, 0.3729, 0.9604, 0.3336, 0.9997, 0.3336, 0.6669, 0.3729, 0.9604, 0.6271, 0.9604, 0.6664, 0.9997, 0.3336, 0.9997, 0.6271, 0.9604, 0.6271, 0.7062, 0.6664, 0.6669, 0.6664, 0.9997, 0.6271, 0.7062, 0.3729, 0.7062, 0.3336, 0.6669, 0.6664, 0.6669, 0.9211, 0.0002648, 0.9211, 0.2545, 0.6669, 0.2545, 0.6669, 0.0002648, 0.9211, 0.3329, 0.6669, 0.3329, 0.6669, 0.2942, 0.9211, 0.2942, 0.9211, 0.3722, 0.6669, 0.3722, 0.6669, 0.3335, 0.9211, 0.3335, 0.9211, 0.4114, 0.6669, 0.4114, 0.6669, 0.3727, 0.9211, 0.3727])
_ca = me_plane_018.color_attributes.new('Attribute', 'BYTE_COLOR', 'CORNER')
_ca.data.foreach_set('color', [0.6867, 1.0, 0.7605, 1.0, 0.6867, 1.0, 0.7605, 1.0, 0.6867, 1.0, 0.7605, 1.0, 0.6867, 1.0, 0.7605, 1.0, 0.6867, 1.0, 0.7605, 1.0, 0.6867, 1.0, 0.7605, 1.0, 0.6867, 1.0, 0.7605, 1.0, 0.6867, 1.0, 0.7605, 1.0, 0.6867, 1.0, 0.7605, 1.0, 0.6867, 1.0, 0.7605, 1.0, 0.6867, 1.0, 0.7605, 1.0, 0.6867, 1.0, 0.7605, 1.0, 0.6867, 1.0, 0.7605, 1.0, 0.6867, 1.0, 0.7605, 1.0, 0.6867, 1.0, 0.7605, 1.0, 0.6867, 1.0, 0.7605, 1.0, 0.6867, 1.0, 0.7605, 1.0, 0.6867, 1.0, 0.7605, 1.0, 0.6867, 1.0, 0.7605, 1.0, 0.6867, 1.0, 0.7605, 1.0, 0.6867, 1.0, 0.7605, 1.0, 0.6867, 1.0, 0.7605, 1.0, 0.6867, 1.0, 0.7605, 1.0, 0.6867, 1.0, 0.7605, 1.0, 0.6867, 1.0, 0.7605, 1.0, 0.6867, 1.0, 0.7605, 1.0, 0.6867, 1.0, 0.7605, 1.0, 0.6867, 1.0, 0.7605, 1.0, 0.6867, 1.0, 0.7605, 1.0, 0.6867, 1.0, 0.7605, 1.0, 0.6867, 1.0, 0.7605, 1.0, 0.6867, 1.0, 0.7605, 1.0, 0.6867, 1.0, 0.7605, 1.0, 0.6867, 1.0, 0.7605, 1.0, 0.6867, 1.0, 0.7605, 1.0, 0.6867, 1.0, 0.7605, 1.0, 0.6867, 1.0, 0.7605, 1.0, 0.6867, 1.0, 0.7605, 1.0, 0.6867, 1.0, 0.7605, 1.0, 0.6867, 1.0, 0.7605, 1.0, 0.6867, 1.0, 0.7605, 1.0, 0.6867, 1.0, 0.7605, 1.0, 0.6867, 1.0, 0.7605, 1.0, 0.6867, 1.0, 0.7605, 1.0, 0.6867, 1.0, 0.7605, 1.0, 0.6867, 1.0, 0.7605, 1.0, 0.6867, 1.0, 0.7605, 1.0, 0.6867, 1.0, 0.7605, 1.0, 0.6867, 1.0, 0.7605, 1.0, 0.6867, 1.0, 0.7605, 1.0, 0.6867, 1.0, 0.7605, 1.0, 0.6867, 1.0, 0.7605, 1.0, 0.6867, 1.0, 0.7605, 1.0, 0.6867, 1.0, 0.7605, 1.0, 0.6867, 1.0, 0.7605, 1.0, 0.6867, 1.0, 0.7605, 1.0, 0.6867, 1.0, 0.7605, 1.0, 0.6867, 1.0, 0.7605, 1.0, 0.6867, 1.0, 0.7605, 1.0, 0.6867, 1.0, 0.7605, 1.0, 0.6867, 1.0, 0.7605, 1.0, 0.6867, 1.0, 0.7605, 1.0, 0.6867, 1.0, 0.7605, 1.0, 0.6867, 1.0, 0.7605, 1.0, 0.6867, 1.0, 0.7605, 1.0, 0.6867, 1.0, 0.7605, 1.0, 0.6867, 1.0, 0.7605, 1.0, 0.6867, 1.0, 0.7605, 1.0, 0.6867, 1.0, 0.7605, 1.0, 0.6867, 1.0, 0.7605, 1.0, 0.6867, 1.0, 0.7605, 1.0, 0.6867, 1.0, 0.7605, 1.0, 0.6867, 1.0, 0.7605, 1.0, 0.6867, 1.0, 0.7605, 1.0, 0.6867, 1.0, 0.7605, 1.0, 0.6867, 1.0, 0.7605, 1.0, 0.6867, 1.0, 0.7605, 1.0, 0.6867, 1.0, 0.7605, 1.0, 0.6867, 1.0, 0.7605, 1.0, 0.6867, 1.0, 0.7605, 1.0, 0.6867, 1.0, 0.7605, 1.0, 0.6867, 1.0, 0.7605, 1.0, 0.6867, 1.0, 0.7605, 1.0, 0.6867, 1.0, 0.7605, 1.0, 0.6867, 1.0, 0.7605, 1.0, 0.6867, 1.0, 0.7605, 1.0, 0.6867, 1.0, 0.7605, 1.0, 0.6867, 1.0, 0.7605, 1.0, 0.6867, 1.0, 0.7605, 1.0, 0.6867, 1.0, 0.7605, 1.0, 0.6867, 1.0, 0.7605, 1.0, 0.6867, 1.0, 0.7605, 1.0, 0.6867, 1.0, 0.7605, 1.0, 0.6867, 1.0, 0.7605, 1.0, 0.6867, 1.0, 0.7605, 1.0, 0.6867, 1.0, 0.7605, 1.0, 0.6867, 1.0, 0.7605, 1.0, 0.6867, 1.0, 0.7605, 1.0, 0.6867, 1.0, 0.7605, 1.0, 0.6867, 1.0, 0.7605, 1.0, 0.6867, 1.0, 0.7605, 1.0, 0.6867, 1.0, 0.7605, 1.0, 0.6867, 1.0, 0.7605, 1.0, 0.6867, 1.0, 0.7605, 1.0, 0.6867, 1.0, 0.7605, 1.0, 0.6867, 1.0, 0.7605, 1.0, 0.6867, 1.0, 0.7605, 1.0, 0.6867, 1.0, 0.7605, 1.0, 0.6867, 1.0, 0.7605, 1.0, 0.6867, 1.0, 0.7605, 1.0, 0.6867, 1.0, 0.7605, 1.0, 0.6867, 1.0, 0.7605, 1.0, 0.6867, 1.0, 0.7605, 1.0, 0.6867, 1.0, 0.7605, 1.0, 0.6867, 1.0, 0.7605, 1.0, 0.6867, 1.0, 0.7605, 1.0, 0.6867, 1.0, 0.7605, 1.0, 0.6867, 1.0, 0.7605, 1.0, 0.6867, 1.0, 0.7605, 1.0, 0.6867, 1.0, 0.7605, 1.0, 0.6867, 1.0, 0.7605, 1.0, 0.6867, 1.0, 0.7605, 1.0, 0.6867, 1.0, 0.7605, 1.0, 0.6867, 1.0, 0.7605, 1.0, 0.6867, 1.0, 0.7605, 1.0, 0.6867, 1.0, 0.7605, 1.0, 0.6867, 1.0, 0.7605, 1.0, 0.6867, 1.0, 0.7605, 1.0, 0.6867, 1.0, 0.7605, 1.0, 0.6867, 1.0, 0.7605, 1.0, 0.6867, 1.0, 0.7605, 1.0, 0.6867, 1.0, 0.7605, 1.0, 0.6867, 1.0, 0.7605, 1.0, 0.6867, 1.0, 0.7605, 1.0, 0.6867, 1.0, 0.7605, 1.0, 0.6867, 1.0, 0.7605, 1.0, 0.6867, 1.0, 0.7605, 1.0, 0.6867, 1.0, 0.7605, 1.0, 0.6867, 1.0, 0.7605, 1.0, 0.6867, 1.0, 0.7605, 1.0, 0.6867, 1.0, 0.7605, 1.0, 0.6867, 1.0, 0.7605, 1.0, 0.6867, 1.0, 0.7605, 1.0, 0.6867, 1.0, 0.7605, 1.0, 0.6867, 1.0, 0.7605, 1.0, 0.6867, 1.0, 0.7605, 1.0, 0.6867, 1.0, 0.7605, 1.0, 0.6867, 1.0, 0.7605, 1.0, 0.6867, 1.0, 0.7605, 1.0, 0.6867, 1.0, 0.7605, 1.0, 0.6867, 1.0, 0.7605, 1.0, 0.6867, 1.0, 0.7605, 1.0, 0.6867, 1.0, 0.7605, 1.0, 0.6867, 1.0, 0.7605, 1.0, 0.6867, 1.0, 0.7605, 1.0, 0.6867, 1.0, 0.7605, 1.0, 0.6867, 1.0, 0.7605, 1.0, 0.6867, 1.0, 0.7605, 1.0, 0.6867, 1.0, 0.7605, 1.0, 0.6867, 1.0, 0.7605, 1.0, 0.6867, 1.0, 0.7605, 1.0, 0.6867, 1.0, 0.7605, 1.0, 0.6867, 1.0, 0.7605, 1.0, 0.6867, 1.0, 0.7605, 1.0, 0.6867, 1.0, 0.7605, 1.0, 0.6867, 1.0, 0.7605, 1.0, 0.6867, 1.0, 0.7605, 1.0, 0.6867, 1.0, 0.7605, 1.0, 0.6867, 1.0, 0.7605, 1.0, 0.6867, 1.0, 0.7605, 1.0, 0.6867, 1.0, 0.7605, 1.0, 0.6867, 1.0, 0.7605, 1.0, 0.6867, 1.0, 0.7605, 1.0, 0.6867, 1.0, 0.7605, 1.0, 0.6867, 1.0, 0.7605, 1.0, 0.6867, 1.0, 0.7605, 1.0, 0.6867, 1.0, 0.7605, 1.0, 0.6867, 1.0, 0.7605, 1.0, 0.6867, 1.0, 0.7605, 1.0, 0.6867, 1.0, 0.7605, 1.0, 0.6867, 1.0, 0.7605, 1.0, 0.6867, 1.0, 0.7605, 1.0, 0.6867, 1.0, 0.7605, 1.0, 0.6867, 1.0, 0.7605, 1.0, 0.6867, 1.0, 0.7605, 1.0, 0.6867, 1.0, 0.7605, 1.0, 0.6867, 1.0, 0.7605, 1.0, 0.6867, 1.0, 0.7605, 1.0, 0.6867, 1.0, 0.7605, 1.0, 0.6867, 1.0, 0.7605, 1.0, 0.6867, 1.0, 0.7605, 1.0, 0.6867, 1.0, 0.7605, 1.0, 0.6867, 1.0, 0.7605, 1.0, 0.6867, 1.0, 0.7605, 1.0, 0.6867, 1.0, 0.7605, 1.0, 0.6867, 1.0, 0.7605, 1.0, 0.6867, 1.0, 0.7605, 1.0, 0.6867, 1.0, 0.7605, 1.0, 0.6867, 1.0, 0.7605, 1.0, 0.6867, 1.0, 0.7605, 1.0, 0.6867, 1.0, 0.7605, 1.0, 0.6867, 1.0, 0.7605, 1.0, 0.6867, 1.0, 0.7605, 1.0, 0.6867, 1.0, 0.7605, 1.0, 0.6867, 1.0, 0.7605, 1.0, 0.6867, 1.0, 0.7605, 1.0, 0.6867, 1.0, 0.7605, 1.0, 0.6867, 1.0, 0.7605, 1.0, 0.6867, 1.0, 0.7605, 1.0, 0.6867, 1.0, 0.7605, 1.0, 0.6867, 1.0, 0.7605, 1.0, 0.6867, 1.0, 0.7605, 1.0, 0.6867, 1.0, 0.7605, 1.0, 0.6867, 1.0, 0.7605, 1.0, 0.6867, 1.0, 0.7605, 1.0, 0.6867, 1.0, 0.7605, 1.0, 0.6867, 1.0, 0.7605, 1.0, 0.6867, 1.0, 0.7605, 1.0, 0.6867, 1.0, 0.7605, 1.0, 0.6867, 1.0, 0.7605, 1.0, 0.6867, 1.0, 0.7605, 1.0, 0.6867, 1.0, 0.7605, 1.0, 0.6867, 1.0, 0.7605, 1.0, 0.6867, 1.0, 0.7605, 1.0, 0.6867, 1.0, 0.7605, 1.0, 0.6867, 1.0, 0.7605, 1.0, 0.6867, 1.0, 0.7605, 1.0, 0.6867, 1.0, 0.7605, 1.0, 0.6867, 1.0, 0.7605, 1.0, 0.6867, 1.0, 0.7605, 1.0, 0.6867, 1.0, 0.7605, 1.0, 0.6867, 1.0, 0.7605, 1.0, 0.6867, 1.0, 0.7605, 1.0, 0.6867, 1.0, 0.7605, 1.0, 0.6867, 1.0, 0.7605, 1.0, 0.6867, 1.0, 0.7605, 1.0, 0.6867, 1.0, 0.7605, 1.0, 0.6867, 1.0, 0.7605, 1.0, 0.6867, 1.0, 0.7605, 1.0, 0.6867, 1.0, 0.7605, 1.0, 0.6867, 1.0, 0.7605, 1.0, 0.6867, 1.0, 0.7605, 1.0, 0.6867, 1.0, 0.7605, 1.0, 0.6867, 1.0, 0.7605, 1.0, 0.6867, 1.0, 0.7605, 1.0, 0.6867, 1.0, 0.7605, 1.0, 0.6867, 1.0, 0.7605, 1.0, 0.6867, 1.0, 0.7605, 1.0, 0.6867, 1.0, 0.7605, 1.0, 0.6867, 1.0, 0.7605, 1.0, 0.6867, 1.0, 0.7605, 1.0, 0.6867, 1.0, 0.7605, 1.0, 0.6867, 1.0, 0.7605, 1.0, 0.6867, 1.0, 0.7605, 1.0, 0.6867, 1.0, 0.7605, 1.0, 0.6867, 1.0, 0.7605, 1.0, 0.6867, 1.0, 0.7605, 1.0, 0.6867, 1.0, 0.7605, 1.0, 0.6867, 1.0, 0.7605, 1.0, 0.6867, 1.0, 0.7605, 1.0, 0.6867, 1.0, 0.7605, 1.0, 0.6867, 1.0, 0.7605, 1.0, 0.6867, 1.0, 0.7605, 1.0, 0.6867, 1.0, 0.7605, 1.0, 0.6867, 1.0, 0.7605, 1.0, 0.6867, 1.0, 0.7605, 1.0, 0.6867, 1.0, 0.7605, 1.0, 0.6867, 1.0, 0.7605, 1.0, 0.6867, 1.0, 0.7605, 1.0, 0.6867, 1.0, 0.7605, 1.0, 0.6867, 1.0, 0.7605, 1.0, 0.6867, 1.0, 0.7605, 1.0, 0.6867, 1.0, 0.7605, 1.0, 0.6867, 1.0, 0.7605, 1.0, 0.6867, 1.0, 0.7605, 1.0, 0.6867, 1.0, 0.7605, 1.0, 0.6867, 1.0, 0.7605, 1.0, 0.6867, 1.0, 0.7605, 1.0, 0.6867, 1.0, 0.7605, 1.0, 0.6867, 1.0, 0.7605, 1.0, 0.6867, 1.0, 0.7605, 1.0, 0.6867, 1.0, 0.7605, 1.0, 0.6867, 1.0, 0.7605, 1.0, 0.6867, 1.0, 0.7605, 1.0, 0.6867, 1.0, 0.7605, 1.0, 0.6867, 1.0, 0.7605, 1.0, 0.6867, 1.0, 0.7605, 1.0, 0.6867, 1.0, 0.7605, 1.0, 0.6867, 1.0, 0.7605, 1.0, 0.6867, 1.0, 0.7605, 1.0, 0.6867, 1.0, 0.7605, 1.0, 0.6867, 1.0, 0.7605, 1.0, 0.6867, 1.0, 0.7605, 1.0, 0.6867, 1.0, 0.7605, 1.0, 0.6867, 1.0, 0.7605, 1.0, 0.6867, 1.0, 0.7605, 1.0, 0.6867, 1.0, 0.7605, 1.0, 0.6867, 1.0, 0.7605, 1.0, 0.6867, 1.0, 0.7605, 1.0, 0.6867, 1.0, 0.7605, 1.0, 0.6867, 1.0, 0.7605, 1.0, 0.6867, 1.0, 0.7605, 1.0, 0.6867, 1.0, 0.7605, 1.0, 0.6867, 1.0, 0.7605, 1.0, 0.6867, 1.0, 0.7605, 1.0, 0.6867, 1.0, 0.7605, 1.0, 0.6867, 1.0, 0.7605, 1.0, 0.6867, 1.0, 0.7605, 1.0, 0.6867, 1.0, 0.7605, 1.0, 0.6867, 1.0, 0.7605, 1.0, 0.6867, 1.0, 0.7605, 1.0, 0.6867, 1.0, 0.7605, 1.0, 0.6867, 1.0, 0.7605, 1.0, 0.6867, 1.0, 0.7605, 1.0, 0.6867, 1.0, 0.7605, 1.0, 0.6867, 1.0, 0.7605, 1.0, 0.6867, 1.0, 0.7605, 1.0, 0.6867, 1.0, 0.7605, 1.0, 0.6867, 1.0, 0.7605, 1.0, 0.6867, 1.0, 0.7605, 1.0, 0.6867, 1.0, 0.7605, 1.0, 0.6867, 1.0, 0.7605, 1.0, 0.6867, 1.0, 0.7605, 1.0, 0.6867, 1.0, 0.7605, 1.0, 0.6867, 1.0, 0.7605, 1.0, 0.6867, 1.0, 0.7605, 1.0, 0.6867, 1.0, 0.7605, 1.0, 0.6867, 1.0, 0.7605, 1.0, 0.6867, 1.0, 0.7605, 1.0, 0.6867, 1.0, 0.7605, 1.0, 0.6867, 1.0, 0.7605, 1.0, 0.6867, 1.0, 0.7605, 1.0, 0.6867, 1.0, 0.7605, 1.0, 0.6867, 1.0, 0.7605, 1.0, 0.6867, 1.0, 0.7605, 1.0, 0.6867, 1.0, 0.7605, 1.0, 0.6867, 1.0, 0.7605, 1.0, 0.6867, 1.0, 0.7605, 1.0, 0.6867, 1.0, 0.7605, 1.0, 0.6867, 1.0, 0.7605, 1.0, 0.6867, 1.0, 0.7605, 1.0, 0.6867, 1.0, 0.7605, 1.0, 0.6867, 1.0, 0.7605, 1.0, 0.6867, 1.0, 0.7605, 1.0, 0.6867, 1.0, 0.7605, 1.0, 0.6867, 1.0, 0.7605, 1.0, 0.6867, 1.0, 0.7605, 1.0, 0.6867, 1.0, 0.7605, 1.0, 0.6867, 1.0, 0.7605, 1.0, 0.6867, 1.0, 0.7605, 1.0, 0.6867, 1.0, 0.7605, 1.0, 0.6867, 1.0, 0.7605, 1.0, 0.6867, 1.0, 0.7605, 1.0, 0.6867, 1.0, 0.7605, 1.0, 0.6867, 1.0, 0.7605, 1.0, 0.6867, 1.0, 0.7605, 1.0, 0.6867, 1.0, 0.7605, 1.0, 0.6867, 1.0, 0.7605, 1.0, 0.6867, 1.0, 0.7605, 1.0, 0.6867, 1.0, 0.7605, 1.0, 0.6867, 1.0, 0.7605, 1.0, 0.6867, 1.0, 0.7605, 1.0, 0.6867, 1.0, 0.7605, 1.0, 0.6867, 1.0, 0.7605, 1.0, 0.6867, 1.0, 0.7605, 1.0, 0.6867, 1.0, 0.7605, 1.0, 0.6867, 1.0, 0.7605, 1.0, 0.6867, 1.0, 0.7605, 1.0, 0.6867, 1.0, 0.7605, 1.0, 0.6867, 1.0, 0.7605, 1.0, 0.6867, 1.0, 0.7605, 1.0, 0.6867, 1.0, 0.7605, 1.0, 0.6867, 1.0, 0.7605, 1.0, 0.6867, 1.0, 0.7605, 1.0, 0.6867, 1.0, 0.7605, 1.0, 0.6867, 1.0, 0.7605, 1.0, 0.6867, 1.0, 0.7605, 1.0, 0.6867, 1.0, 0.7605, 1.0, 0.6867, 1.0, 0.7605, 1.0, 0.6867, 1.0, 0.7605, 1.0, 0.6867, 1.0, 0.7605, 1.0, 0.6867, 1.0, 0.7605, 1.0, 0.6867, 1.0, 0.7605, 1.0, 0.6867, 1.0, 0.7605, 1.0, 0.6867, 1.0, 0.7605, 1.0, 0.6867, 1.0, 0.7605, 1.0, 0.6867, 1.0, 0.7605, 1.0, 0.6867, 1.0, 0.7605, 1.0, 0.6867, 1.0, 0.7605, 1.0, 0.6867, 1.0, 0.7605, 1.0, 0.6867, 1.0, 0.7605, 1.0, 0.6867, 1.0, 0.7605, 1.0, 0.6867, 1.0, 0.7605, 1.0, 0.6867, 1.0, 0.7605, 1.0, 0.6867, 1.0, 0.7605, 1.0, 0.6867, 1.0, 0.7605, 1.0, 0.6867, 1.0, 0.7605, 1.0, 0.6867, 1.0, 0.7605, 1.0, 0.6867, 1.0, 0.7605, 1.0, 0.6867, 1.0, 0.7605, 1.0, 0.6867, 1.0, 0.7605, 1.0, 0.6867, 1.0, 0.7605, 1.0, 0.6867, 1.0, 0.7605, 1.0, 0.6867, 1.0, 0.7605, 1.0, 0.6867, 1.0, 0.7605, 1.0, 0.6867, 1.0, 0.7605, 1.0, 0.6867, 1.0, 0.7605, 1.0, 0.6867, 1.0, 0.7605, 1.0, 0.6867, 1.0, 0.7605, 1.0, 0.6867, 1.0, 0.7605, 1.0, 0.6867, 1.0, 0.7605, 1.0, 0.6867, 1.0, 0.7605, 1.0, 0.6867, 1.0, 0.7605, 1.0, 0.6867, 1.0, 0.7605, 1.0, 0.6867, 1.0, 0.7605, 1.0, 0.6867, 1.0, 0.7605, 1.0, 0.6867, 1.0, 0.7605, 1.0, 0.6867, 1.0, 0.7605, 1.0, 0.6867, 1.0, 0.7605, 1.0, 0.6867, 1.0, 0.7605, 1.0, 0.6867, 1.0, 0.7605, 1.0, 0.6867, 1.0, 0.7605, 1.0, 0.6867, 1.0, 0.7605, 1.0, 0.6867, 1.0, 0.7605, 1.0, 0.6867, 1.0, 0.7605, 1.0, 0.6867, 1.0, 0.7605, 1.0, 0.6867, 1.0, 0.7605, 1.0, 0.6867, 1.0, 0.7605, 1.0, 0.6867, 1.0, 0.7605, 1.0, 0.6867, 1.0, 0.7605, 1.0, 0.6867, 1.0, 0.7605, 1.0, 0.6867, 1.0, 0.7605, 1.0, 0.6867, 1.0, 0.7605, 1.0, 0.6867, 1.0, 0.7605, 1.0, 0.6867, 1.0, 0.7605, 1.0, 0.6867, 1.0, 0.7605, 1.0, 0.6867, 1.0, 0.7605, 1.0, 0.6867, 1.0, 0.7605, 1.0, 0.6867, 1.0, 0.7605, 1.0, 0.6867, 1.0, 0.7605, 1.0, 0.6867, 1.0, 0.7605, 1.0, 0.6867, 1.0, 0.7605, 1.0, 0.6867, 1.0, 0.7605, 1.0, 0.6867, 1.0, 0.7605, 1.0, 0.6867, 1.0, 0.7605, 1.0, 0.6867, 1.0, 0.7605, 1.0, 0.6867, 1.0, 0.7605, 1.0, 0.6867, 1.0, 0.7605, 1.0, 0.6867, 1.0, 0.7605, 1.0, 0.6867, 1.0, 0.7605, 1.0, 0.6867, 1.0, 0.7605, 1.0, 0.6867, 1.0, 0.7605, 1.0, 0.6867, 1.0, 0.7605, 1.0, 0.6867, 1.0, 0.7605, 1.0, 0.6867, 1.0, 0.7605, 1.0, 0.6867, 1.0, 0.7605, 1.0, 0.6867, 1.0, 0.7605, 1.0, 0.6867, 1.0, 0.7605, 1.0, 0.6867, 1.0, 0.7605, 1.0, 0.6867, 1.0, 0.7605, 1.0, 0.6867, 1.0, 0.7605, 1.0, 0.6867, 1.0, 0.7605, 1.0, 0.6867, 1.0, 0.7605, 1.0, 0.6867, 1.0, 0.7605, 1.0, 0.6867, 1.0, 0.7605, 1.0, 0.6867, 1.0, 0.7605, 1.0, 0.6867, 1.0, 0.7605, 1.0, 0.6867, 1.0, 0.7605, 1.0, 0.6867, 1.0, 0.7605, 1.0, 0.6867, 1.0, 0.7605, 1.0, 0.6867, 1.0, 0.7605, 1.0, 0.6867, 1.0, 0.7605, 1.0, 0.6867, 1.0, 0.7605, 1.0, 0.6867, 1.0, 0.7605, 1.0, 0.6867, 1.0, 0.7605, 1.0, 0.6867, 1.0, 0.7605, 1.0, 0.6867, 1.0, 0.7605, 1.0, 0.6867, 1.0, 0.7605, 1.0, 0.6867, 1.0, 0.7605, 1.0, 0.6867, 1.0, 0.7605, 1.0, 0.6867, 1.0, 0.7605, 1.0, 0.6867, 1.0, 0.7605, 1.0, 0.6867, 1.0, 0.7605, 1.0, 0.6867, 1.0, 0.7605, 1.0, 0.6867, 1.0, 0.7605, 1.0, 0.6867, 1.0, 0.7605, 1.0, 0.6867, 1.0, 0.7605, 1.0, 0.6867, 1.0, 0.7605, 1.0, 0.6867, 1.0, 0.7605, 1.0, 0.6867, 1.0, 0.7605, 1.0, 0.6867, 1.0, 0.7605, 1.0, 0.6867, 1.0, 0.7605, 1.0, 0.6867, 1.0, 0.7605, 1.0, 0.6867, 1.0, 0.7605, 1.0, 0.6867, 1.0, 0.7605, 1.0, 0.6867, 1.0, 0.7605, 1.0, 0.6867, 1.0, 0.7605, 1.0, 0.6867, 1.0, 0.7605, 1.0, 0.6867, 1.0, 0.7605, 1.0, 0.6867, 1.0, 0.7605, 1.0, 0.6867, 1.0, 0.7605, 1.0, 0.6867, 1.0, 0.7605, 1.0, 0.6867, 1.0, 0.7605, 1.0, 0.6867, 1.0, 0.7605, 1.0, 0.6867, 1.0, 0.7605, 1.0, 0.6867, 1.0, 0.7605, 1.0, 0.6867, 1.0, 0.7605, 1.0, 0.6867, 1.0, 0.7605, 1.0, 0.6867, 1.0, 0.7605, 1.0, 0.6867, 1.0, 0.7605, 1.0, 0.6867, 1.0, 0.7605, 1.0, 0.6867, 1.0, 0.7605, 1.0, 0.6867, 1.0, 0.7605, 1.0, 0.6867, 1.0, 0.7605, 1.0, 0.6867, 1.0, 0.7605, 1.0, 0.6867, 1.0, 0.7605, 1.0, 0.6867, 1.0, 0.7605, 1.0, 0.6867, 1.0, 0.7605, 1.0, 0.6867, 1.0, 0.7605, 1.0, 0.6867, 1.0, 0.7605, 1.0, 0.6867, 1.0, 0.7605, 1.0, 0.6867, 1.0, 0.7605, 1.0, 0.6867, 1.0, 0.7605, 1.0, 0.6867, 1.0, 0.7605, 1.0, 0.6867, 1.0, 0.7605, 1.0, 0.6867, 1.0, 0.7605, 1.0, 0.6867, 1.0, 0.7605, 1.0, 0.6867, 1.0, 0.7605, 1.0, 0.6867, 1.0, 0.7605, 1.0, 0.6867, 1.0, 0.7605, 1.0, 0.6867, 1.0, 0.7605, 1.0, 0.6867, 1.0, 0.7605, 1.0, 0.6867, 1.0, 0.7605, 1.0, 0.6867, 1.0, 0.7605, 1.0, 0.6867, 1.0, 0.7605, 1.0, 0.6867, 1.0, 0.7605, 1.0, 0.6867, 1.0, 0.7605, 1.0, 0.6867, 1.0, 0.7605, 1.0, 0.6867, 1.0, 0.7605, 1.0, 0.6867, 1.0, 0.7605, 1.0, 0.6867, 1.0, 0.7605, 1.0, 0.6867, 1.0, 0.7605, 1.0, 0.6867, 1.0, 0.7605, 1.0, 0.6867, 1.0, 0.7605, 1.0, 0.6867, 1.0, 0.7605, 1.0, 0.6867, 1.0, 0.7605, 1.0, 0.6867, 1.0, 0.7605, 1.0, 0.6867, 1.0, 0.7605, 1.0, 0.6867, 1.0, 0.7605, 1.0, 0.6867, 1.0, 0.7605, 1.0, 0.6867, 1.0, 0.7605, 1.0, 0.6867, 1.0, 0.7605, 1.0, 0.6867, 1.0, 0.7605, 1.0, 0.6867, 1.0, 0.7605, 1.0, 0.6867, 1.0, 0.7605, 1.0, 0.6867, 1.0, 0.7605, 1.0, 0.6867, 1.0, 0.7605, 1.0, 0.6867, 1.0, 0.7605, 1.0, 0.6867, 1.0, 0.7605, 1.0, 0.6867, 1.0, 0.7605, 1.0, 0.6867, 1.0, 0.7605, 1.0, 0.6867, 1.0, 0.7605, 1.0, 0.6867, 1.0, 0.7605, 1.0, 0.6867, 1.0, 0.7605, 1.0, 0.6867, 1.0, 0.7605, 1.0, 0.6867, 1.0, 0.7605, 1.0, 0.6867, 1.0, 0.7605, 1.0, 0.6867, 1.0, 0.7605, 1.0, 0.6867, 1.0, 0.7605, 1.0, 0.6867, 1.0, 0.7605, 1.0, 0.6867, 1.0, 0.7605, 1.0, 0.6867, 1.0, 0.7605, 1.0, 0.6867, 1.0, 0.7605, 1.0, 0.6867, 1.0, 0.7605, 1.0, 0.6867, 1.0, 0.7605, 1.0, 0.6867, 1.0, 0.7605, 1.0, 0.6867, 1.0, 0.7605, 1.0, 0.6867, 1.0, 0.7605, 1.0, 0.6867, 1.0, 0.7605, 1.0, 0.6867, 1.0, 0.7605, 1.0, 0.6867, 1.0, 0.7605, 1.0, 0.6867, 1.0, 0.7605, 1.0, 0.6867, 1.0, 0.7605, 1.0, 0.6867, 1.0, 0.7605, 1.0, 0.6867, 1.0, 0.7605, 1.0, 0.6867, 1.0, 0.7605, 1.0, 0.6867, 1.0, 0.7605, 1.0, 0.6867, 1.0, 0.7605, 1.0, 0.6867, 1.0, 0.7605, 1.0, 0.6867, 1.0, 0.7605, 1.0, 0.6867, 1.0, 0.7605, 1.0, 0.6867, 1.0, 0.7605, 1.0, 0.6867, 1.0, 0.7605, 1.0, 0.6867, 1.0, 0.7605, 1.0, 0.6867, 1.0, 0.7605, 1.0, 0.6867, 1.0, 0.7605, 1.0, 0.6867, 1.0, 0.7605, 1.0, 0.6867, 1.0, 0.7605, 1.0, 0.6867, 1.0, 0.7605, 1.0, 0.6867, 1.0, 0.7605, 1.0, 0.6867, 1.0, 0.7605, 1.0, 0.6867, 1.0, 0.7605, 1.0, 0.6867, 1.0, 0.7605, 1.0, 0.6867, 1.0, 0.7605, 1.0, 0.6867, 1.0, 0.7605, 1.0, 0.6867, 1.0, 0.7605, 1.0, 0.6867, 1.0, 0.7605, 1.0, 0.6867, 1.0, 0.7605, 1.0, 0.6867, 1.0, 0.7605, 1.0, 0.6867, 1.0, 0.7605, 1.0, 0.6867, 1.0, 0.7605, 1.0, 0.6867, 1.0, 0.7605, 1.0, 0.6867, 1.0, 0.7605, 1.0, 0.6867, 1.0, 0.7605, 1.0, 0.6867, 1.0, 0.7605, 1.0, 0.6867, 1.0, 0.7605, 1.0, 0.6867, 1.0, 0.7605, 1.0, 0.6867, 1.0, 0.7605, 1.0, 0.6867, 1.0, 0.7605, 1.0, 0.6867, 1.0, 0.7605, 1.0, 0.6867, 1.0, 0.7605, 1.0, 0.6867, 1.0, 0.7605, 1.0, 0.6867, 1.0, 0.7605, 1.0, 0.6867, 1.0, 0.7605, 1.0, 0.6867, 1.0, 0.7605, 1.0, 0.6867, 1.0, 0.7605, 1.0, 0.6867, 1.0, 0.7605, 1.0, 0.6867, 1.0, 0.7605, 1.0, 0.6867, 1.0, 0.7605, 1.0, 0.6867, 1.0, 0.7605, 1.0, 0.6867, 1.0, 0.7605, 1.0, 0.6867, 1.0, 0.7605, 1.0, 0.6867, 1.0, 0.7605, 1.0, 0.6867, 1.0, 0.7605, 1.0, 0.6867, 1.0, 0.7605, 1.0, 0.6867, 1.0, 0.7605, 1.0, 0.6867, 1.0, 0.7605, 1.0, 0.6867, 1.0, 0.7605, 1.0, 0.6867, 1.0, 0.7605, 1.0, 0.6867, 1.0, 0.7605, 1.0, 0.6867, 1.0, 0.7605, 1.0, 0.6867, 1.0, 0.7605, 1.0, 0.6867, 1.0, 0.7605, 1.0, 0.6867, 1.0, 0.7605, 1.0, 0.6867, 1.0, 0.7605, 1.0, 0.6867, 1.0, 0.7605, 1.0, 0.6867, 1.0, 0.7605, 1.0, 0.6867, 1.0, 0.7605, 1.0, 0.6867, 1.0, 0.7605, 1.0, 0.6867, 1.0, 0.7605, 1.0, 0.6867, 1.0, 0.7605, 1.0, 0.6867, 1.0, 0.7605, 1.0, 0.6867, 1.0, 0.7605, 1.0, 0.6867, 1.0, 0.7605, 1.0, 0.6867, 1.0, 0.7605, 1.0, 0.6867, 1.0, 0.7605, 1.0, 0.6867, 1.0, 0.7605, 1.0, 0.6867, 1.0, 0.7605, 1.0, 0.6867, 1.0, 0.7605, 1.0, 0.6867, 1.0, 0.7605, 1.0, 0.6867, 1.0, 0.7605, 1.0, 0.6867, 1.0, 0.7605, 1.0, 0.6867, 1.0, 0.7605, 1.0, 0.6867, 1.0, 0.7605, 1.0, 0.06848, 0.05951, 0.06848, 1.0, 0.06848, 0.05951, 0.06848, 1.0, 0.06848, 0.05951, 0.06848, 1.0, 0.06848, 0.05951, 0.06848, 1.0, 0.06848, 0.05951, 0.06848, 1.0, 0.06848, 0.05951, 0.06848, 1.0, 0.06848, 0.05951, 0.06848, 1.0, 0.06848, 0.05951, 0.06848, 1.0, 0.06848, 0.05951, 0.06848, 1.0, 0.06848, 0.05951, 0.06848, 1.0, 0.06848, 0.05951, 0.06848, 1.0, 0.06848, 0.05951, 0.06848, 1.0, 0.06848, 0.05951, 0.06848, 1.0, 0.06848, 0.05951, 0.06848, 1.0, 0.06848, 0.05951, 0.06848, 1.0, 0.06848, 0.05951, 0.06848, 1.0, 0.06848, 0.05951, 0.06848, 1.0, 0.06848, 0.05951, 0.06848, 1.0, 0.06848, 0.05951, 0.06848, 1.0, 0.06848, 0.05951, 0.06848, 1.0, 0.06848, 0.05951, 0.06848, 1.0, 0.06848, 0.05951, 0.06848, 1.0, 0.06848, 0.05951, 0.06848, 1.0, 0.06848, 0.05951, 0.06848, 1.0, 0.06848, 0.05951, 0.06848, 1.0, 0.06848, 0.05951, 0.06848, 1.0, 0.06848, 0.05951, 0.06848, 1.0, 0.06848, 0.05951, 0.06848, 1.0, 0.06848, 0.05951, 0.06848, 1.0, 0.06848, 0.05951, 0.06848, 1.0, 0.06848, 0.05951, 0.06848, 1.0, 0.06848, 0.05951, 0.06848, 1.0, 0.06848, 0.05951, 0.06848, 1.0, 0.06848, 0.05951, 0.06848, 1.0, 0.06848, 0.05951, 0.06848, 1.0, 0.06848, 0.05951, 0.06848, 1.0, 0.06848, 0.05951, 0.06848, 1.0, 0.06848, 0.05951, 0.06848, 1.0, 0.06848, 0.05951, 0.06848, 1.0, 0.06848, 0.05951, 0.06848, 1.0, 0.06848, 0.05951, 0.06848, 1.0, 0.06848, 0.05951, 0.06848, 1.0, 0.06848, 0.05951, 0.06848, 1.0, 0.06848, 0.05951, 0.06848, 1.0, 0.06848, 0.05951, 0.06848, 1.0, 0.06848, 0.05951, 0.06848, 1.0, 0.06848, 0.05951, 0.06848, 1.0, 0.06848, 0.05951, 0.06848, 1.0, 0.06848, 0.05951, 0.06848, 1.0, 0.06848, 0.05951, 0.06848, 1.0, 0.06848, 0.05951, 0.06848, 1.0, 0.06848, 0.05951, 0.06848, 1.0, 0.06848, 0.05951, 0.06848, 1.0, 0.06848, 0.05951, 0.06848, 1.0, 0.06848, 0.05951, 0.06848, 1.0, 0.06848, 0.05951, 0.06848, 1.0])
me_plane_018.update()

# ---- objects
ob_plane_018 = bpy.data.objects.new('Plane.018', me_plane_018)

# ---- transforms, parenting, visibility, modifiers, constraints
ob_plane_018.location = (0.0, 0.0, 0.0)

# ---- collection membership
col_collection.objects.link(ob_plane_018)

# ---- scene / render settings (as saved in the file)
scene.frame_start = 1; scene.frame_end = 250; scene.frame_set(1)
scene.render.engine = 'BLENDER_EEVEE_NEXT'
scene.cycles.sampling_pattern = 'TABULATED_SOBOL'
scene.view_settings.view_transform = 'Filmic'
bpy.context.view_layer.update()

# ---- added for rendering (the .blend has no active camera and no usable light): camera, sun
cam_auto = bpy.data.cameras.new('AutoCamera')
cam_auto.lens = 50.0
cam_auto.sensor_width = 36.0
cam_auto.clip_end = 1000.0
ob_auto_camera = bpy.data.objects.new('AutoCamera', cam_auto)
scene.collection.objects.link(ob_auto_camera)
ob_auto_camera.location = (0.990165, -1.20774, 1.22331)
ob_auto_camera.rotation_euler = (1.09748, -7.21219e-08, 0.694738)
scene.camera = ob_auto_camera
light_auto_sun = bpy.data.lights.new('AutoSun', 'SUN')
light_auto_sun.energy = 3.0
light_auto_sun.angle = 0.0523599
ob_auto_sun = bpy.data.objects.new('AutoSun', light_auto_sun)
scene.collection.objects.link(ob_auto_sun)
ob_auto_sun.rotation_euler = (0.872665, 0.174533, 0.523599)
bpy.context.view_layer.update()
